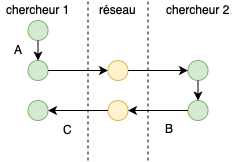

The diagram above was exported from draw.io. Its source (the exported page's mxGraphModel, read from the mxfile embedded in the PNG):
<mxGraphModel dx="593" dy="503" grid="1" gridSize="5" guides="1" tooltips="1" connect="1" arrows="1" fold="1" page="1" pageScale="1" pageWidth="827" pageHeight="1169" math="0" shadow="0">
  <root>
    <mxCell id="0" />
    <mxCell id="1" parent="0" />
    <mxCell id="MpNTfQDQx-ub_e2J-ynj-1" value="" style="ellipse;whiteSpace=wrap;html=1;aspect=fixed;fillColor=#d5e8d4;strokeColor=#82b366;" parent="1" vertex="1">
      <mxGeometry x="39.5" y="40" width="20" height="20" as="geometry" />
    </mxCell>
    <mxCell id="MpNTfQDQx-ub_e2J-ynj-5" value="" style="ellipse;whiteSpace=wrap;html=1;aspect=fixed;fillColor=#d5e8d4;strokeColor=#82b366;" parent="1" vertex="1">
      <mxGeometry x="39.5" y="80" width="20" height="20" as="geometry" />
    </mxCell>
    <mxCell id="MpNTfQDQx-ub_e2J-ynj-6" value="" style="ellipse;whiteSpace=wrap;html=1;aspect=fixed;fillColor=#d5e8d4;strokeColor=#82b366;" parent="1" vertex="1">
      <mxGeometry x="199.5" y="120" width="20" height="20" as="geometry" />
    </mxCell>
    <mxCell id="MpNTfQDQx-ub_e2J-ynj-7" value="chercheur 1" style="text;html=1;resizable=0;points=[];autosize=1;align=center;verticalAlign=top;spacingTop=-4;" parent="1" vertex="1">
      <mxGeometry x="12" y="20" width="75" height="20" as="geometry" />
    </mxCell>
    <mxCell id="MpNTfQDQx-ub_e2J-ynj-8" value="" style="endArrow=classic;html=1;exitX=1;exitY=0.5;exitDx=0;exitDy=0;entryX=0;entryY=0.5;entryDx=0;entryDy=0;" parent="1" source="MpNTfQDQx-ub_e2J-ynj-5" target="MpNTfQDQx-ub_e2J-ynj-13" edge="1">
      <mxGeometry width="50" height="50" relative="1" as="geometry">
        <mxPoint x="49.5" y="100" as="sourcePoint" />
        <mxPoint x="49.5" y="120" as="targetPoint" />
      </mxGeometry>
    </mxCell>
    <mxCell id="MpNTfQDQx-ub_e2J-ynj-9" value="" style="endArrow=classic;html=1;" parent="1" edge="1">
      <mxGeometry width="50" height="50" relative="1" as="geometry">
        <mxPoint x="49.5" y="60" as="sourcePoint" />
        <mxPoint x="49.5" y="80" as="targetPoint" />
      </mxGeometry>
    </mxCell>
    <mxCell id="MpNTfQDQx-ub_e2J-ynj-10" value="réseau" style="text;html=1;resizable=0;points=[];autosize=1;align=center;verticalAlign=top;spacingTop=-4;" parent="1" vertex="1">
      <mxGeometry x="104.5" y="20" width="50" height="20" as="geometry" />
    </mxCell>
    <mxCell id="MpNTfQDQx-ub_e2J-ynj-12" value="chercheur 2" style="text;html=1;resizable=0;points=[];autosize=1;align=center;verticalAlign=top;spacingTop=-4;" parent="1" vertex="1">
      <mxGeometry x="172" y="20" width="75" height="20" as="geometry" />
    </mxCell>
    <mxCell id="MpNTfQDQx-ub_e2J-ynj-13" value="" style="ellipse;whiteSpace=wrap;html=1;aspect=fixed;fillColor=#fff2cc;strokeColor=#d6b656;" parent="1" vertex="1">
      <mxGeometry x="119.5" y="80" width="20" height="20" as="geometry" />
    </mxCell>
    <mxCell id="MpNTfQDQx-ub_e2J-ynj-14" value="" style="ellipse;whiteSpace=wrap;html=1;aspect=fixed;fillColor=#d5e8d4;strokeColor=#82b366;" parent="1" vertex="1">
      <mxGeometry x="199.5" y="80" width="20" height="20" as="geometry" />
    </mxCell>
    <mxCell id="MpNTfQDQx-ub_e2J-ynj-15" value="" style="endArrow=none;dashed=1;html=1;" parent="1" edge="1">
      <mxGeometry width="50" height="50" relative="1" as="geometry">
        <mxPoint x="99.5" y="180" as="sourcePoint" />
        <mxPoint x="99.5" y="20" as="targetPoint" />
      </mxGeometry>
    </mxCell>
    <mxCell id="MpNTfQDQx-ub_e2J-ynj-16" value="" style="endArrow=none;dashed=1;html=1;" parent="1" edge="1">
      <mxGeometry width="50" height="50" relative="1" as="geometry">
        <mxPoint x="159.5" y="180" as="sourcePoint" />
        <mxPoint x="159.5" y="20" as="targetPoint" />
      </mxGeometry>
    </mxCell>
    <mxCell id="MpNTfQDQx-ub_e2J-ynj-18" value="" style="endArrow=classic;html=1;exitX=1;exitY=0.5;exitDx=0;exitDy=0;entryX=0;entryY=0.5;entryDx=0;entryDy=0;" parent="1" edge="1">
      <mxGeometry width="50" height="50" relative="1" as="geometry">
        <mxPoint x="139.5" y="90" as="sourcePoint" />
        <mxPoint x="199.5" y="90" as="targetPoint" />
      </mxGeometry>
    </mxCell>
    <mxCell id="MpNTfQDQx-ub_e2J-ynj-19" value="" style="endArrow=classic;html=1;" parent="1" edge="1">
      <mxGeometry width="50" height="50" relative="1" as="geometry">
        <mxPoint x="209.5" y="100" as="sourcePoint" />
        <mxPoint x="209.5" y="120" as="targetPoint" />
      </mxGeometry>
    </mxCell>
    <mxCell id="MpNTfQDQx-ub_e2J-ynj-20" value="" style="ellipse;whiteSpace=wrap;html=1;aspect=fixed;fillColor=#fff2cc;strokeColor=#d6b656;" parent="1" vertex="1">
      <mxGeometry x="119.5" y="120" width="20" height="20" as="geometry" />
    </mxCell>
    <mxCell id="MpNTfQDQx-ub_e2J-ynj-21" value="" style="endArrow=classic;html=1;exitX=0;exitY=0.5;exitDx=0;exitDy=0;entryX=1;entryY=0.5;entryDx=0;entryDy=0;" parent="1" source="MpNTfQDQx-ub_e2J-ynj-6" target="MpNTfQDQx-ub_e2J-ynj-20" edge="1">
      <mxGeometry width="50" height="50" relative="1" as="geometry">
        <mxPoint x="139.5" y="110" as="sourcePoint" />
        <mxPoint x="199.5" y="110" as="targetPoint" />
      </mxGeometry>
    </mxCell>
    <mxCell id="MpNTfQDQx-ub_e2J-ynj-22" value="" style="endArrow=classic;html=1;exitX=0;exitY=0.5;exitDx=0;exitDy=0;entryX=1;entryY=0.5;entryDx=0;entryDy=0;" parent="1" edge="1">
      <mxGeometry width="50" height="50" relative="1" as="geometry">
        <mxPoint x="119.5" y="130" as="sourcePoint" />
        <mxPoint x="59.5" y="130" as="targetPoint" />
      </mxGeometry>
    </mxCell>
    <mxCell id="MpNTfQDQx-ub_e2J-ynj-23" value="" style="ellipse;whiteSpace=wrap;html=1;aspect=fixed;fillColor=#d5e8d4;strokeColor=#82b366;" parent="1" vertex="1">
      <mxGeometry x="39.5" y="120" width="20" height="20" as="geometry" />
    </mxCell>
    <mxCell id="MpNTfQDQx-ub_e2J-ynj-24" value="A" style="text;html=1;resizable=0;points=[];autosize=1;align=center;verticalAlign=top;spacingTop=-4;" parent="1" vertex="1">
      <mxGeometry x="19.5" y="60" width="20" height="20" as="geometry" />
    </mxCell>
    <mxCell id="MpNTfQDQx-ub_e2J-ynj-25" value="B" style="text;html=1;resizable=0;points=[];autosize=1;align=center;verticalAlign=top;spacingTop=-4;" parent="1" vertex="1">
      <mxGeometry x="170.5" y="139" width="20" height="20" as="geometry" />
    </mxCell>
    <mxCell id="MpNTfQDQx-ub_e2J-ynj-26" value="C" style="text;html=1;resizable=0;points=[];autosize=1;align=center;verticalAlign=top;spacingTop=-4;" parent="1" vertex="1">
      <mxGeometry x="69.5" y="140" width="20" height="20" as="geometry" />
    </mxCell>
  </root>
</mxGraphModel>